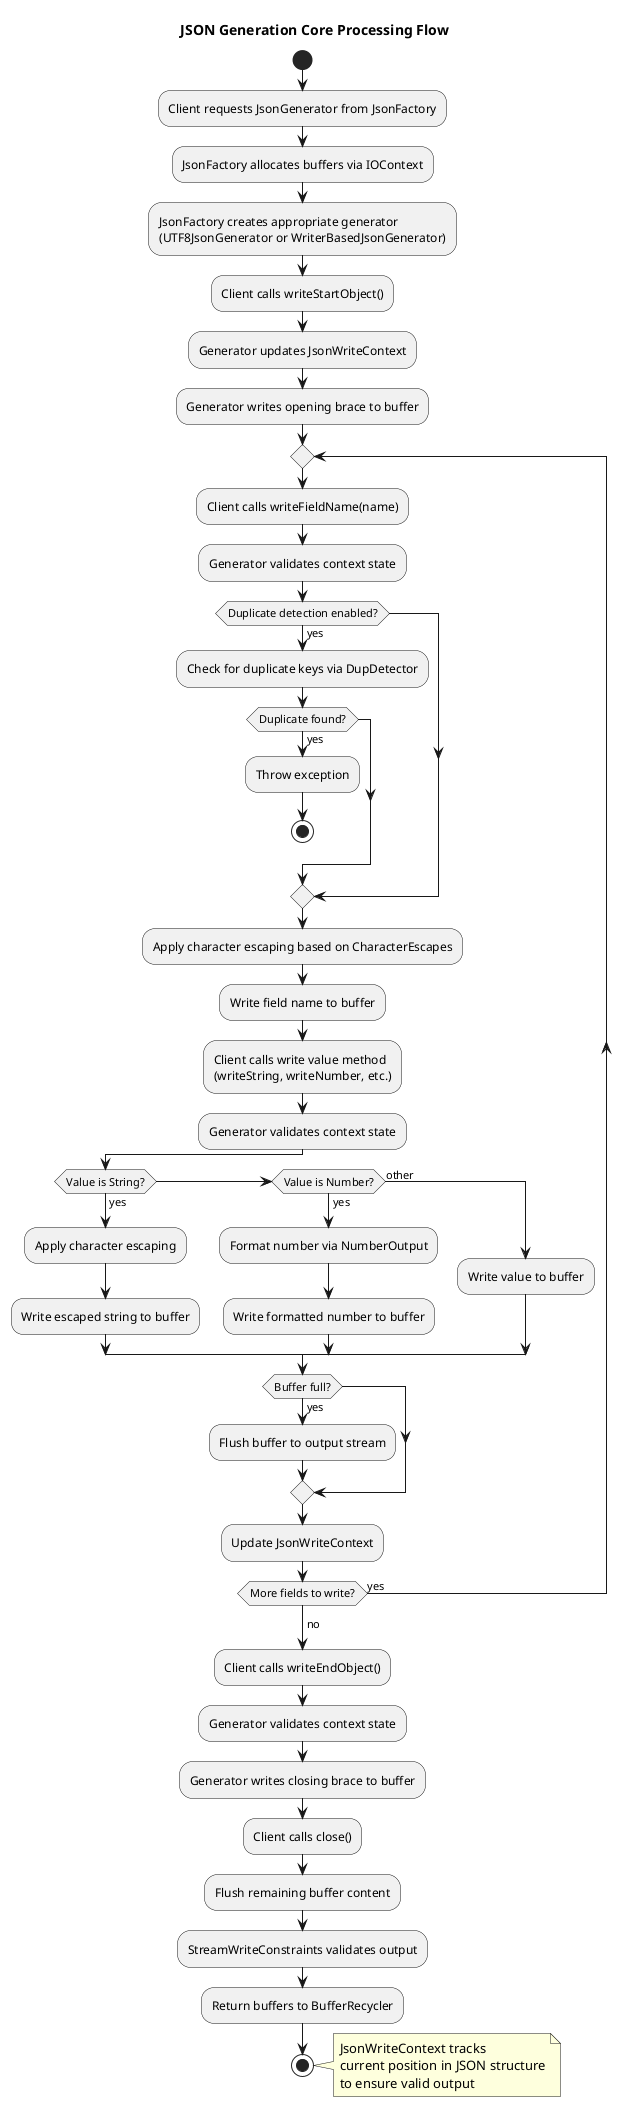

The diagram above was rendered by PlantUML. Its source (embedded in the PNG):
@startuml
title JSON Generation Core Processing Flow

start

:Client requests JsonGenerator from JsonFactory;

:JsonFactory allocates buffers via IOContext;

:JsonFactory creates appropriate generator
(UTF8JsonGenerator or WriterBasedJsonGenerator);

:Client calls writeStartObject();

:Generator updates JsonWriteContext;

:Generator writes opening brace to buffer;

repeat
  :Client calls writeFieldName(name);
  
  :Generator validates context state;
  
  if (Duplicate detection enabled?) then (yes)
    :Check for duplicate keys via DupDetector;
    if (Duplicate found?) then (yes)
      :Throw exception;
      stop
    endif
  endif
  
  :Apply character escaping based on CharacterEscapes;
  
  :Write field name to buffer;
  
  :Client calls write value method
  (writeString, writeNumber, etc.);
  
  :Generator validates context state;
  
  if (Value is String?) then (yes)
    :Apply character escaping;
    :Write escaped string to buffer;
  else if (Value is Number?) then (yes)
    :Format number via NumberOutput;
    :Write formatted number to buffer;
  else (other)
    :Write value to buffer;
  endif
  
  if (Buffer full?) then (yes)
    :Flush buffer to output stream;
  endif
  
  :Update JsonWriteContext;

repeat while (More fields to write?) is (yes)
->no;

:Client calls writeEndObject();

:Generator validates context state;

:Generator writes closing brace to buffer;

:Client calls close();

:Flush remaining buffer content;

:StreamWriteConstraints validates output;

:Return buffers to BufferRecycler;

stop

note right
  JsonWriteContext tracks
  current position in JSON structure
  to ensure valid output
end note

@enduml